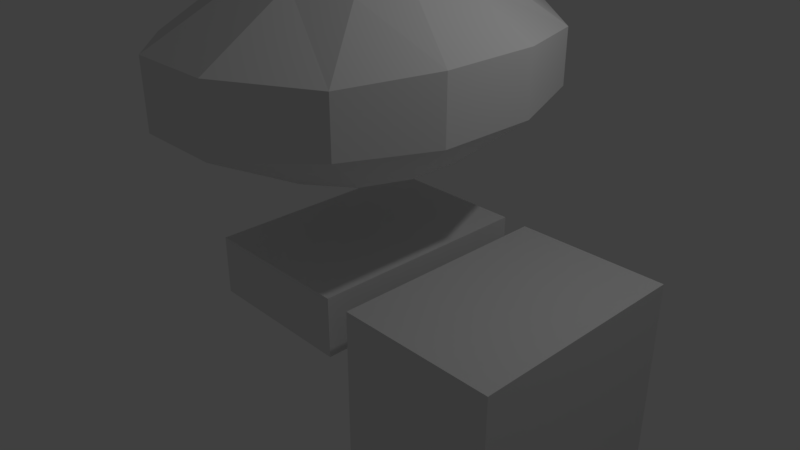 # Source: Mecha.blend  (saved by Blender 2.79.0; exported with 4.5.12 LTS)
import bpy
from mathutils import Matrix  # noqa: F401  (used for matrix-valued properties, if any)

bpy.ops.wm.read_factory_settings(use_empty=True)
scene = bpy.context.scene
scene.name = 'Scene'

# ---- collections
col_collection_1 = bpy.data.collections.new('Collection 1'); scene.collection.children.link(col_collection_1)

# ---- materials (node trees are filled in below, after node groups)
mat_material = bpy.data.materials.new('Material')
mat_material.alpha_threshold = 0.0
mat_material.use_transparent_shadow = False
mat_material.roughness = 0.5
mat_material.line_color = (0.0, 0.0, 0.0, 1.0)

# ---- material node trees

# ---- world
world_world = bpy.data.worlds.new('World'); scene.world = world_world
world_world.color = (0.05088, 0.05088, 0.05088)
world_world.use_sun_shadow = False
world_world.sun_shadow_jitter_overblur = 0.0
world_world.cycles.sampling_method = 'MANUAL'

# ---- cameras
cam_camera = bpy.data.cameras.new('Camera')
cam_camera.clip_end = 100.0
cam_camera.lens = 35.0
cam_camera.sensor_width = 32.0
cam_camera.sensor_height = 18.0
cam_camera.ortho_scale = 7.314
cam_camera.dof.focus_distance = 0.0
cam_camera.dof.aperture_fstop = 128.0

# ---- lights
light_lamp = bpy.data.lights.new('Lamp', 'POINT')
light_lamp.transmission_factor = 0.0
light_lamp.cutoff_distance = 30.0
light_lamp.energy = 100.0
light_lamp.shadow_buffer_clip_start = 1.001
light_lamp.shadow_soft_size = 0.1
light_lamp.shadow_maximum_resolution = 0.006
light_lamp.use_absolute_resolution = True

# ---- meshes
me_cube = bpy.data.meshes.new('Cube')
me_cube.from_pydata([(1.0, 1.0, -1.0), (1.0, -1.0, -1.0), (-1.0, -1.0, -1.0), (-1.0, 1.0, -1.0), (1.0, 1.0, 1.0), (1.0, -1.0, 1.0), (-1.0, -1.0, 1.0), (-1.0, 1.0, 1.0), (3.339, 0.9853, -6.593), (3.339, -1.015, -6.593), (1.339, -1.015, -6.593), (1.339, 0.9853, -6.593), (3.339, 0.9853, 1.0), (3.339, -1.015, 1.0), (1.339, -1.015, 1.0), (1.339, 0.9853, 1.0), (3.339, 0.9853, -15.04), (3.339, -1.015, -15.04), (1.339, -1.015, -15.04), (1.339, 0.9853, -15.04), (3.339, 0.9853, -7.448), (3.339, -1.015, -7.448), (1.339, -1.015, -7.448), (1.339, 0.9853, -7.448), (3.339, 0.9853, -18.11), (3.339, -1.015, -18.11), (1.339, -1.015, -18.11), (1.339, 0.9853, -18.11), (3.339, 0.9853, -16.18), (3.339, -1.015, -16.18), (1.339, -1.015, -16.18), (1.339, 0.9853, -16.18), (-1.0, -0.6761, 4.063), (-1.0, -0.6761, 9.283), (-1.0, 0.6761, 4.063), (-1.0, 0.6761, 9.283), (1.0, -0.6761, 4.063), (1.0, -0.6761, 9.283), (1.0, 0.6761, 4.063), (1.0, 0.6761, 9.283), (-1.135, 0.2386, 3.928), (-1.135, -0.2386, 3.928), (-1.52, -1.196, 5.752), (-1.52, -1.196, 7.594), (-1.135, -0.2386, 9.418), (-1.135, 0.2386, 9.418), (-1.52, 1.196, 7.594), (-1.52, 1.196, 5.752), (0.3529, 0.8752, 3.864), (-0.3529, 0.8752, 3.864), (-0.3529, 0.8752, 9.482), (0.3529, 0.8752, 9.482), (1.52, 1.196, 7.594), (1.52, 1.196, 5.752), (1.135, -0.2386, 3.928), (1.135, 0.2386, 3.928), (1.135, 0.2386, 9.418), (1.135, -0.2386, 9.418), (1.52, -1.196, 7.594), (1.52, -1.196, 5.752), (-0.3529, -0.8752, 3.864), (0.3529, -0.8752, 3.864), (0.3529, -0.8752, 9.482), (-0.3529, -0.8752, 9.482), (0.4504, 0.3183, 9.775), (0.4504, -0.3183, 9.775), (-0.4504, 0.3183, 9.775), (-0.4504, -0.3183, 9.775), (-0.4504, 0.3183, 3.571), (-0.4504, -0.3183, 3.571), (0.4504, 0.3183, 3.571), (0.4504, -0.3183, 3.571), (0.5527, -1.704, 5.582), (-0.5527, -1.704, 5.582), (0.5527, -1.704, 7.763), (-0.5527, -1.704, 7.763), (1.92, 0.4349, 5.618), (1.92, -0.4349, 5.618), (1.92, 0.4349, 7.727), (1.92, -0.4349, 7.727), (-0.5527, 1.704, 5.582), (0.5527, 1.704, 5.582), (-0.5527, 1.704, 7.763), (0.5527, 1.704, 7.763), (-1.92, -0.4349, 5.618), (-1.92, 0.4349, 5.618), (-1.92, -0.4349, 7.727), (-1.92, 0.4349, 7.727)], [], [(0, 1, 2, 3), (4, 7, 6, 5), (0, 4, 5, 1), (1, 5, 6, 2), (2, 6, 7, 3), (4, 0, 3, 7), (8, 9, 10, 11), (12, 15, 14, 13), (8, 12, 13, 9), (9, 13, 14, 10), (10, 14, 15, 11), (12, 8, 11, 15), (16, 17, 18, 19), (20, 23, 22, 21), (16, 20, 21, 17), (17, 21, 22, 18), (18, 22, 23, 19), (20, 16, 19, 23), (24, 25, 26, 27), (28, 31, 30, 29), (24, 28, 29, 25), (25, 29, 30, 26), (26, 30, 31, 27), (28, 24, 27, 31), (87, 45, 35, 46), (83, 51, 39, 52), (79, 57, 37, 58), (75, 63, 33, 43), (71, 54, 36, 61), (67, 44, 33, 63), (57, 65, 62, 37), (65, 67, 63, 62), (39, 51, 64, 56), (56, 64, 65, 57), (51, 50, 66, 64), (64, 66, 67, 65), (50, 35, 45, 66), (66, 45, 44, 67), (41, 69, 60, 32), (69, 71, 61, 60), (34, 49, 68, 40), (40, 68, 69, 41), (49, 48, 70, 68), (68, 70, 71, 69), (48, 38, 55, 70), (70, 55, 54, 71), (60, 73, 42, 32), (73, 75, 43, 42), (36, 59, 72, 61), (61, 72, 73, 60), (59, 58, 74, 72), (72, 74, 75, 73), (58, 37, 62, 74), (74, 62, 63, 75), (54, 77, 59, 36), (77, 79, 58, 59), (38, 53, 76, 55), (55, 76, 77, 54), (53, 52, 78, 76), (76, 78, 79, 77), (52, 39, 56, 78), (78, 56, 57, 79), (48, 81, 53, 38), (81, 83, 52, 53), (34, 47, 80, 49), (49, 80, 81, 48), (47, 46, 82, 80), (80, 82, 83, 81), (46, 35, 50, 82), (82, 50, 51, 83), (40, 85, 47, 34), (85, 87, 46, 47), (32, 42, 84, 41), (41, 84, 85, 40), (42, 43, 86, 84), (84, 86, 87, 85), (43, 33, 44, 86), (86, 44, 45, 87)])
me_cube.materials.append(mat_material)
me_cube.use_remesh_preserve_volume = False
me_cube.use_remesh_preserve_attributes = False
me_cube.use_mirror_vertex_groups = False
me_cube.update()

# ---- objects
ob_cube = bpy.data.objects.new('Cube', me_cube)
ob_lamp = bpy.data.objects.new('Lamp', light_lamp)
ob_camera = bpy.data.objects.new('Camera', cam_camera)

# ---- transforms, parenting, visibility, modifiers, constraints
ob_cube.location = (0.0, 0.0, 0.0)
ob_cube.scale = (1.0, 1.479, 0.3831)
ob_cube.lock_rotations_4d = False
ob_cube.empty_display_type = 'ARROWS'
ob_cube.lineart.crease_threshold = 0.0
ob_lamp.location = (4.076, 1.005, 5.904)
ob_lamp.rotation_euler = (0.6503, 0.05522, 1.866)
ob_lamp.lock_rotations_4d = False
ob_lamp.empty_display_type = 'ARROWS'
ob_lamp.color = (0.0, 0.0, 0.0, 0.0)
ob_lamp.lineart.crease_threshold = 0.0
ob_camera.location = (7.481, -6.508, 5.344)
ob_camera.rotation_euler = (1.109, 0.0, 0.8149)
ob_camera.lock_rotations_4d = False
ob_camera.empty_display_type = 'ARROWS'
ob_camera.color = (0.0, 0.0, 0.0, 0.0)
ob_camera.display_type = 'WIRE'
ob_camera.lineart.crease_threshold = 0.0

# ---- collection membership
col_collection_1.objects.link(ob_cube)
col_collection_1.objects.link(ob_lamp)
col_collection_1.objects.link(ob_camera)

# ---- scene / render settings (as saved in the file)
scene.camera = ob_camera
scene.frame_start = 1; scene.frame_end = 250; scene.frame_set(1)
scene.render.engine = 'BLENDER_EEVEE_NEXT'
scene.render.resolution_percentage = 50
scene.render.dither_intensity = 0.0
scene.cycles.use_denoising = False
scene.cycles.samples = 128
scene.cycles.sampling_pattern = 'TABULATED_SOBOL'
scene.cycles.use_adaptive_sampling = False
scene.cycles.use_light_tree = False
scene.cycles.blur_glossy = 0.0
scene.cycles.sample_clamp_indirect = 0.0
scene.view_settings.view_transform = 'Standard'
bpy.context.view_layer.update()
